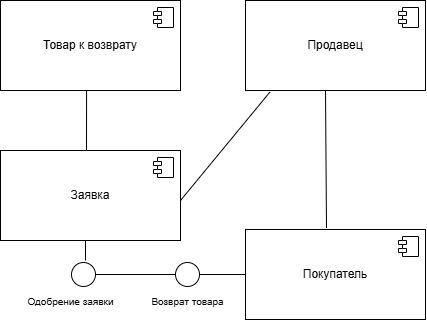

The diagram above was exported from draw.io. Its source (the exported page's mxGraphModel, read from the mxfile embedded in the PNG):
<mxGraphModel dx="875" dy="464" grid="1" gridSize="10" guides="1" tooltips="1" connect="1" arrows="1" fold="1" page="1" pageScale="1" pageWidth="827" pageHeight="1169" math="0" shadow="0">
  <root>
    <mxCell id="0" />
    <mxCell id="1" parent="0" />
    <mxCell id="em4WkWmwroUfxJ_Z3Pms-35" value="Товар к возврату" style="html=1;dropTarget=0;whiteSpace=wrap;" vertex="1" parent="1">
      <mxGeometry x="315" y="120" width="180" height="90" as="geometry" />
    </mxCell>
    <mxCell id="em4WkWmwroUfxJ_Z3Pms-36" value="" style="shape=module;jettyWidth=8;jettyHeight=4;" vertex="1" parent="em4WkWmwroUfxJ_Z3Pms-35">
      <mxGeometry x="1" width="20" height="20" relative="1" as="geometry">
        <mxPoint x="-27" y="7" as="offset" />
      </mxGeometry>
    </mxCell>
    <mxCell id="em4WkWmwroUfxJ_Z3Pms-53" value="Покупатель" style="html=1;dropTarget=0;whiteSpace=wrap;" vertex="1" parent="1">
      <mxGeometry x="560" y="349" width="180" height="90" as="geometry" />
    </mxCell>
    <mxCell id="em4WkWmwroUfxJ_Z3Pms-54" value="" style="shape=module;jettyWidth=8;jettyHeight=4;" vertex="1" parent="em4WkWmwroUfxJ_Z3Pms-53">
      <mxGeometry x="1" width="20" height="20" relative="1" as="geometry">
        <mxPoint x="-27" y="7" as="offset" />
      </mxGeometry>
    </mxCell>
    <mxCell id="em4WkWmwroUfxJ_Z3Pms-56" value="" style="ellipse;whiteSpace=wrap;html=1;align=center;aspect=fixed;fillColor=none;strokeColor=none;resizable=0;perimeter=centerPerimeter;rotatable=0;allowArrows=0;points=[];outlineConnect=1;" vertex="1" parent="1">
      <mxGeometry x="400" y="360" width="10" height="10" as="geometry" />
    </mxCell>
    <mxCell id="em4WkWmwroUfxJ_Z3Pms-57" value="Продавец" style="html=1;dropTarget=0;whiteSpace=wrap;" vertex="1" parent="1">
      <mxGeometry x="560" y="120" width="180" height="90" as="geometry" />
    </mxCell>
    <mxCell id="em4WkWmwroUfxJ_Z3Pms-58" value="" style="shape=module;jettyWidth=8;jettyHeight=4;" vertex="1" parent="em4WkWmwroUfxJ_Z3Pms-57">
      <mxGeometry x="1" width="20" height="20" relative="1" as="geometry">
        <mxPoint x="-27" y="7" as="offset" />
      </mxGeometry>
    </mxCell>
    <mxCell id="em4WkWmwroUfxJ_Z3Pms-67" value="" style="ellipse;whiteSpace=wrap;html=1;align=center;aspect=fixed;fillColor=none;strokeColor=none;resizable=0;perimeter=centerPerimeter;rotatable=0;allowArrows=0;points=[];outlineConnect=1;" vertex="1" parent="1">
      <mxGeometry x="380" y="140" width="10" height="10" as="geometry" />
    </mxCell>
    <mxCell id="em4WkWmwroUfxJ_Z3Pms-71" value="Заявка" style="html=1;dropTarget=0;whiteSpace=wrap;" vertex="1" parent="1">
      <mxGeometry x="315" y="270" width="180" height="90" as="geometry" />
    </mxCell>
    <mxCell id="em4WkWmwroUfxJ_Z3Pms-72" value="" style="shape=module;jettyWidth=8;jettyHeight=4;" vertex="1" parent="em4WkWmwroUfxJ_Z3Pms-71">
      <mxGeometry x="1" width="20" height="20" relative="1" as="geometry">
        <mxPoint x="-27" y="7" as="offset" />
      </mxGeometry>
    </mxCell>
    <mxCell id="em4WkWmwroUfxJ_Z3Pms-76" value="" style="ellipse;whiteSpace=wrap;html=1;align=center;aspect=fixed;fillColor=none;strokeColor=none;resizable=0;perimeter=centerPerimeter;rotatable=0;allowArrows=0;points=[];outlineConnect=1;" vertex="1" parent="1">
      <mxGeometry x="470" y="160" width="10" height="10" as="geometry" />
    </mxCell>
    <mxCell id="em4WkWmwroUfxJ_Z3Pms-85" value="" style="endArrow=none;html=1;rounded=0;" edge="1" parent="1">
      <mxGeometry width="50" height="50" relative="1" as="geometry">
        <mxPoint x="401" y="270" as="sourcePoint" />
        <mxPoint x="401.08" y="210" as="targetPoint" />
      </mxGeometry>
    </mxCell>
    <mxCell id="em4WkWmwroUfxJ_Z3Pms-89" value="" style="ellipse;whiteSpace=wrap;html=1;align=center;aspect=fixed;fillColor=none;strokeColor=none;resizable=0;perimeter=centerPerimeter;rotatable=0;allowArrows=0;points=[];outlineConnect=1;" vertex="1" parent="1">
      <mxGeometry x="420" y="390" width="10" height="10" as="geometry" />
    </mxCell>
    <mxCell id="em4WkWmwroUfxJ_Z3Pms-90" value="&lt;font style=&quot;font-size: 10px;&quot;&gt;Одобрение заявки&lt;/font&gt;" style="text;html=1;align=center;verticalAlign=middle;resizable=0;points=[];autosize=1;strokeColor=none;fillColor=none;rotation=0;" vertex="1" parent="1">
      <mxGeometry x="330" y="406" width="110" height="30" as="geometry" />
    </mxCell>
    <mxCell id="em4WkWmwroUfxJ_Z3Pms-96" value="" style="ellipse;whiteSpace=wrap;html=1;aspect=fixed;" vertex="1" parent="1">
      <mxGeometry x="490" y="382" width="24" height="24" as="geometry" />
    </mxCell>
    <mxCell id="em4WkWmwroUfxJ_Z3Pms-99" value="" style="line;strokeWidth=1;fillColor=none;align=left;verticalAlign=middle;spacingTop=-1;spacingLeft=3;spacingRight=3;rotatable=0;labelPosition=right;points=[];portConstraint=eastwest;strokeColor=inherit;" vertex="1" parent="1">
      <mxGeometry x="410" y="390" width="80" height="8" as="geometry" />
    </mxCell>
    <mxCell id="em4WkWmwroUfxJ_Z3Pms-101" value="" style="endArrow=none;html=1;rounded=0;entryX=0.135;entryY=1.019;entryDx=0;entryDy=0;entryPerimeter=0;" edge="1" parent="1" target="em4WkWmwroUfxJ_Z3Pms-57">
      <mxGeometry width="50" height="50" relative="1" as="geometry">
        <mxPoint x="495" y="320" as="sourcePoint" />
        <mxPoint x="545" y="270" as="targetPoint" />
      </mxGeometry>
    </mxCell>
    <mxCell id="em4WkWmwroUfxJ_Z3Pms-102" value="" style="line;strokeWidth=1;fillColor=none;align=left;verticalAlign=middle;spacingTop=-1;spacingLeft=3;spacingRight=3;rotatable=0;labelPosition=right;points=[];portConstraint=eastwest;strokeColor=inherit;" vertex="1" parent="1">
      <mxGeometry x="514" y="390" width="46" height="8" as="geometry" />
    </mxCell>
    <mxCell id="em4WkWmwroUfxJ_Z3Pms-103" value="&lt;font style=&quot;font-size: 10px;&quot;&gt;Возврат товара&lt;/font&gt;" style="text;html=1;align=center;verticalAlign=middle;resizable=0;points=[];autosize=1;strokeColor=none;fillColor=none;" vertex="1" parent="1">
      <mxGeometry x="452" y="406" width="100" height="30" as="geometry" />
    </mxCell>
    <mxCell id="em4WkWmwroUfxJ_Z3Pms-106" value="" style="endArrow=none;html=1;rounded=0;exitX=0.45;exitY=-0.015;exitDx=0;exitDy=0;exitPerimeter=0;" edge="1" parent="1" source="em4WkWmwroUfxJ_Z3Pms-53">
      <mxGeometry width="50" height="50" relative="1" as="geometry">
        <mxPoint x="640" y="340" as="sourcePoint" />
        <mxPoint x="640" y="210" as="targetPoint" />
      </mxGeometry>
    </mxCell>
    <mxCell id="em4WkWmwroUfxJ_Z3Pms-107" value="" style="endArrow=none;html=1;rounded=0;" edge="1" parent="1">
      <mxGeometry width="50" height="50" relative="1" as="geometry">
        <mxPoint x="400" y="380" as="sourcePoint" />
        <mxPoint x="400" y="360" as="targetPoint" />
      </mxGeometry>
    </mxCell>
    <mxCell id="em4WkWmwroUfxJ_Z3Pms-108" value="" style="ellipse;whiteSpace=wrap;html=1;aspect=fixed;" vertex="1" parent="1">
      <mxGeometry x="386" y="382" width="24" height="24" as="geometry" />
    </mxCell>
  </root>
</mxGraphModel>